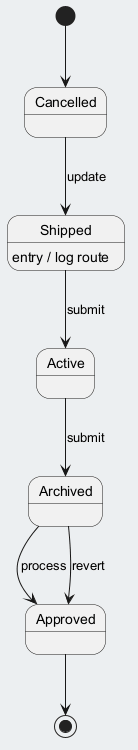

The diagram above was rendered by PlantUML. Its source (embedded in the PNG):
@startuml
skinparam backgroundColor #ECEFF1
skinparam classBackgroundColor #FFFFFF
skinparam classBorderColor #455A64
[*] --> Cancelled
Cancelled --> Shipped : update
Shipped --> Active : submit
Shipped : entry / log route
Active --> Archived : submit
Archived --> Approved : process
Archived --> Approved : revert
Approved --> [*]
@enduml